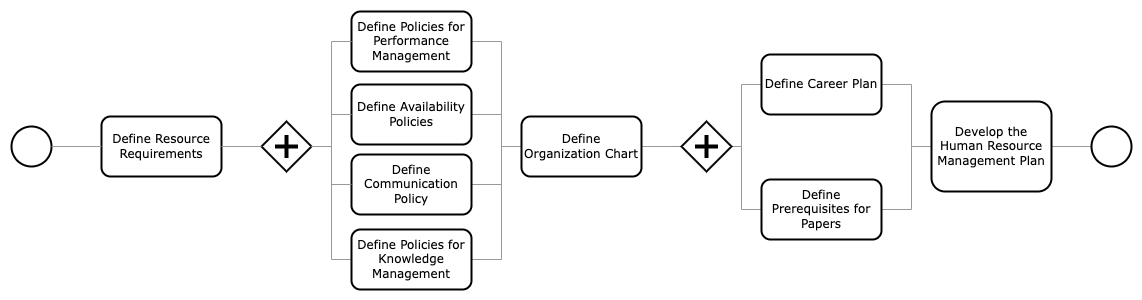

The diagram above was exported from draw.io. Its source (the exported page's mxGraphModel, read from the mxfile embedded in the PNG):
<mxGraphModel dx="1572" dy="983" grid="1" gridSize="10" guides="1" tooltips="1" connect="1" arrows="1" fold="1" page="1" pageScale="1" pageWidth="1100" pageHeight="850" background="none" math="0" shadow="0">
  <root>
    <mxCell id="0" />
    <mxCell id="1" parent="0" />
    <mxCell id="4190b08c9938ddcd-143" value="" style="strokeWidth=2;html=1;shape=mxgraph.flowchart.start_2;whiteSpace=wrap;rounded=0;shadow=0;labelBackgroundColor=none;fillColor=#ffffff;fontFamily=Verdana;fontSize=12;fontColor=#000000;align=center;" parent="1" vertex="1">
      <mxGeometry x="40" y="340" width="40" height="40" as="geometry" />
    </mxCell>
    <mxCell id="4190b08c9938ddcd-144" value="Define Resource Requirements" style="rounded=1;whiteSpace=wrap;html=1;shadow=0;labelBackgroundColor=none;strokeColor=#000000;strokeWidth=2;fillColor=#ffffff;fontFamily=Verdana;fontSize=12;fontColor=#000000;align=center;" parent="1" vertex="1">
      <mxGeometry x="130" y="330" width="120" height="60" as="geometry" />
    </mxCell>
    <mxCell id="739fed912f65f619-13" style="edgeStyle=orthogonalEdgeStyle;rounded=0;html=1;labelBackgroundColor=none;startSize=5;endArrow=none;endFill=0;endSize=5;jettySize=auto;orthogonalLoop=1;strokeColor=#999999;strokeWidth=1;fontFamily=Verdana;fontSize=12;fontColor=#000000;" parent="1" source="4190b08c9938ddcd-145" target="4190b08c9938ddcd-148" edge="1">
      <mxGeometry relative="1" as="geometry">
        <Array as="points">
          <mxPoint x="360" y="360" />
          <mxPoint x="360" y="473" />
        </Array>
      </mxGeometry>
    </mxCell>
    <mxCell id="4190b08c9938ddcd-145" value="" style="shape=mxgraph.bpmn.shape;html=1;verticalLabelPosition=bottom;labelBackgroundColor=#ffffff;verticalAlign=top;perimeter=rhombusPerimeter;background=gateway;outline=none;symbol=parallelGw;rounded=1;shadow=0;strokeColor=#000000;strokeWidth=2;fillColor=#ffffff;fontFamily=Verdana;fontSize=12;fontColor=#000000;align=center;" parent="1" vertex="1">
      <mxGeometry x="290" y="335" width="50" height="50" as="geometry" />
    </mxCell>
    <mxCell id="739fed912f65f619-14" style="edgeStyle=orthogonalEdgeStyle;rounded=0;html=1;labelBackgroundColor=none;startSize=5;endArrow=none;endFill=0;endSize=5;jettySize=auto;orthogonalLoop=1;strokeColor=#999999;strokeWidth=1;fontFamily=Verdana;fontSize=12;fontColor=#000000;" parent="1" source="4190b08c9938ddcd-146" target="4190b08c9938ddcd-150" edge="1">
      <mxGeometry relative="1" as="geometry">
        <Array as="points">
          <mxPoint x="530" y="398" />
          <mxPoint x="530" y="360" />
        </Array>
      </mxGeometry>
    </mxCell>
    <mxCell id="4190b08c9938ddcd-146" value="Define Communication Policy" style="rounded=1;whiteSpace=wrap;html=1;shadow=0;labelBackgroundColor=none;strokeColor=#000000;strokeWidth=2;fillColor=#ffffff;fontFamily=Verdana;fontSize=12;fontColor=#000000;align=center;" parent="1" vertex="1">
      <mxGeometry x="380" y="368" width="120" height="60" as="geometry" />
    </mxCell>
    <mxCell id="739fed912f65f619-15" style="edgeStyle=orthogonalEdgeStyle;rounded=0;html=1;labelBackgroundColor=none;startSize=5;endArrow=none;endFill=0;endSize=5;jettySize=auto;orthogonalLoop=1;strokeColor=#999999;strokeWidth=1;fontFamily=Verdana;fontSize=12;fontColor=#000000;" parent="1" source="4190b08c9938ddcd-147" target="4190b08c9938ddcd-150" edge="1">
      <mxGeometry relative="1" as="geometry">
        <Array as="points">
          <mxPoint x="530" y="328" />
          <mxPoint x="530" y="360" />
        </Array>
      </mxGeometry>
    </mxCell>
    <mxCell id="4190b08c9938ddcd-147" value="Define Availability Policies" style="rounded=1;whiteSpace=wrap;html=1;shadow=0;labelBackgroundColor=none;strokeColor=#000000;strokeWidth=2;fillColor=#ffffff;fontFamily=Verdana;fontSize=12;fontColor=#000000;align=center;" parent="1" vertex="1">
      <mxGeometry x="380" y="298" width="120" height="60" as="geometry" />
    </mxCell>
    <mxCell id="739fed912f65f619-2" style="edgeStyle=orthogonalEdgeStyle;rounded=0;html=1;labelBackgroundColor=none;startSize=5;endArrow=none;endFill=0;endSize=5;jettySize=auto;orthogonalLoop=1;strokeColor=#999999;strokeWidth=1;fontFamily=Verdana;fontSize=12;fontColor=#000000;" parent="1" source="4190b08c9938ddcd-148" target="4190b08c9938ddcd-150" edge="1">
      <mxGeometry relative="1" as="geometry">
        <Array as="points">
          <mxPoint x="530" y="473" />
          <mxPoint x="530" y="360" />
        </Array>
      </mxGeometry>
    </mxCell>
    <mxCell id="4190b08c9938ddcd-148" value="Define Policies for Knowledge Management" style="rounded=1;whiteSpace=wrap;html=1;shadow=0;labelBackgroundColor=none;strokeColor=#000000;strokeWidth=2;fillColor=#ffffff;fontFamily=Verdana;fontSize=12;fontColor=#000000;align=center;" parent="1" vertex="1">
      <mxGeometry x="380" y="443" width="120" height="60" as="geometry" />
    </mxCell>
    <mxCell id="739fed912f65f619-1" style="edgeStyle=orthogonalEdgeStyle;rounded=0;html=1;labelBackgroundColor=none;startSize=5;endArrow=none;endFill=0;endSize=5;jettySize=auto;orthogonalLoop=1;strokeColor=#999999;strokeWidth=1;fontFamily=Verdana;fontSize=12;fontColor=#000000;" parent="1" source="4190b08c9938ddcd-149" target="4190b08c9938ddcd-150" edge="1">
      <mxGeometry relative="1" as="geometry">
        <Array as="points">
          <mxPoint x="530" y="255" />
          <mxPoint x="530" y="360" />
        </Array>
      </mxGeometry>
    </mxCell>
    <mxCell id="4190b08c9938ddcd-149" value="Define Policies for Performance Management" style="rounded=1;whiteSpace=wrap;html=1;shadow=0;labelBackgroundColor=none;strokeColor=#000000;strokeWidth=2;fillColor=#ffffff;fontFamily=Verdana;fontSize=12;fontColor=#000000;align=center;" parent="1" vertex="1">
      <mxGeometry x="380" y="225" width="120" height="60" as="geometry" />
    </mxCell>
    <mxCell id="739fed912f65f619-6" style="edgeStyle=orthogonalEdgeStyle;rounded=0;html=1;labelBackgroundColor=none;startSize=5;endArrow=none;endFill=0;endSize=5;jettySize=auto;orthogonalLoop=1;strokeColor=#999999;strokeWidth=1;fontFamily=Verdana;fontSize=12;fontColor=#000000;" parent="1" source="4190b08c9938ddcd-150" target="4190b08c9938ddcd-151" edge="1">
      <mxGeometry relative="1" as="geometry" />
    </mxCell>
    <mxCell id="4190b08c9938ddcd-150" value="Define Organization Chart" style="rounded=1;whiteSpace=wrap;html=1;shadow=0;labelBackgroundColor=none;strokeColor=#000000;strokeWidth=2;fillColor=#ffffff;fontFamily=Verdana;fontSize=12;fontColor=#000000;align=center;" parent="1" vertex="1">
      <mxGeometry x="550" y="330" width="120" height="60" as="geometry" />
    </mxCell>
    <mxCell id="739fed912f65f619-7" style="edgeStyle=orthogonalEdgeStyle;rounded=0;html=1;labelBackgroundColor=none;startSize=5;endArrow=none;endFill=0;endSize=5;jettySize=auto;orthogonalLoop=1;strokeColor=#999999;strokeWidth=1;fontFamily=Verdana;fontSize=12;fontColor=#000000;" parent="1" source="4190b08c9938ddcd-151" target="4190b08c9938ddcd-153" edge="1">
      <mxGeometry relative="1" as="geometry">
        <Array as="points">
          <mxPoint x="770" y="360" />
          <mxPoint x="770" y="298" />
        </Array>
      </mxGeometry>
    </mxCell>
    <mxCell id="739fed912f65f619-8" style="edgeStyle=orthogonalEdgeStyle;rounded=0;html=1;labelBackgroundColor=none;startSize=5;endArrow=none;endFill=0;endSize=5;jettySize=auto;orthogonalLoop=1;strokeColor=#999999;strokeWidth=1;fontFamily=Verdana;fontSize=12;fontColor=#000000;" parent="1" source="4190b08c9938ddcd-151" target="4190b08c9938ddcd-152" edge="1">
      <mxGeometry relative="1" as="geometry">
        <Array as="points">
          <mxPoint x="770" y="360" />
          <mxPoint x="770" y="423" />
        </Array>
      </mxGeometry>
    </mxCell>
    <mxCell id="4190b08c9938ddcd-151" value="" style="shape=mxgraph.bpmn.shape;html=1;verticalLabelPosition=bottom;labelBackgroundColor=#ffffff;verticalAlign=top;perimeter=rhombusPerimeter;background=gateway;outline=none;symbol=parallelGw;rounded=1;shadow=0;strokeColor=#000000;strokeWidth=2;fillColor=#ffffff;fontFamily=Verdana;fontSize=12;fontColor=#000000;align=center;" parent="1" vertex="1">
      <mxGeometry x="710" y="335" width="50" height="50" as="geometry" />
    </mxCell>
    <mxCell id="739fed912f65f619-10" style="edgeStyle=orthogonalEdgeStyle;rounded=0;html=1;labelBackgroundColor=none;startSize=5;endArrow=none;endFill=0;endSize=5;jettySize=auto;orthogonalLoop=1;strokeColor=#999999;strokeWidth=1;fontFamily=Verdana;fontSize=12;fontColor=#000000;" parent="1" source="4190b08c9938ddcd-152" target="4190b08c9938ddcd-154" edge="1">
      <mxGeometry relative="1" as="geometry">
        <Array as="points">
          <mxPoint x="940" y="423" />
          <mxPoint x="940" y="360" />
        </Array>
      </mxGeometry>
    </mxCell>
    <mxCell id="4190b08c9938ddcd-152" value="Define Prerequisites for Papers" style="rounded=1;whiteSpace=wrap;html=1;shadow=0;labelBackgroundColor=none;strokeColor=#000000;strokeWidth=2;fillColor=#ffffff;fontFamily=Verdana;fontSize=12;fontColor=#000000;align=center;" parent="1" vertex="1">
      <mxGeometry x="790" y="393" width="120" height="60" as="geometry" />
    </mxCell>
    <mxCell id="739fed912f65f619-9" style="edgeStyle=orthogonalEdgeStyle;rounded=0;html=1;labelBackgroundColor=none;startSize=5;endArrow=none;endFill=0;endSize=5;jettySize=auto;orthogonalLoop=1;strokeColor=#999999;strokeWidth=1;fontFamily=Verdana;fontSize=12;fontColor=#000000;" parent="1" source="4190b08c9938ddcd-153" target="4190b08c9938ddcd-154" edge="1">
      <mxGeometry relative="1" as="geometry">
        <Array as="points">
          <mxPoint x="940" y="298" />
          <mxPoint x="940" y="360" />
        </Array>
      </mxGeometry>
    </mxCell>
    <mxCell id="4190b08c9938ddcd-153" value="Define Career Plan" style="rounded=1;whiteSpace=wrap;html=1;shadow=0;labelBackgroundColor=none;strokeColor=#000000;strokeWidth=2;fillColor=#ffffff;fontFamily=Verdana;fontSize=12;fontColor=#000000;align=center;" parent="1" vertex="1">
      <mxGeometry x="790" y="268" width="120" height="60" as="geometry" />
    </mxCell>
    <mxCell id="739fed912f65f619-11" style="edgeStyle=orthogonalEdgeStyle;rounded=0;html=1;labelBackgroundColor=none;startSize=5;endArrow=none;endFill=0;endSize=5;jettySize=auto;orthogonalLoop=1;strokeColor=#999999;strokeWidth=1;fontFamily=Verdana;fontSize=12;fontColor=#000000;" parent="1" source="4190b08c9938ddcd-154" target="4190b08c9938ddcd-155" edge="1">
      <mxGeometry relative="1" as="geometry" />
    </mxCell>
    <mxCell id="4190b08c9938ddcd-154" value="Develop the Human Resource Management Plan" style="rounded=1;whiteSpace=wrap;html=1;shadow=0;labelBackgroundColor=none;strokeColor=#000000;strokeWidth=2;fillColor=#ffffff;fontFamily=Verdana;fontSize=12;fontColor=#000000;align=center;" parent="1" vertex="1">
      <mxGeometry x="960" y="315" width="120" height="90" as="geometry" />
    </mxCell>
    <mxCell id="4190b08c9938ddcd-155" value="" style="strokeWidth=2;html=1;shape=mxgraph.flowchart.start_2;whiteSpace=wrap;rounded=0;shadow=0;labelBackgroundColor=none;fillColor=#ffffff;fontFamily=Verdana;fontSize=12;fontColor=#000000;align=center;" parent="1" vertex="1">
      <mxGeometry x="1120" y="340" width="40" height="40" as="geometry" />
    </mxCell>
    <mxCell id="4190b08c9938ddcd-156" style="edgeStyle=orthogonalEdgeStyle;rounded=0;html=1;labelBackgroundColor=none;startSize=5;endArrow=none;endFill=0;endSize=5;jettySize=auto;orthogonalLoop=1;strokeColor=#999999;strokeWidth=1;fontFamily=Verdana;fontSize=12;fontColor=#000000;" parent="1" source="4190b08c9938ddcd-143" target="4190b08c9938ddcd-144" edge="1">
      <mxGeometry relative="1" as="geometry" />
    </mxCell>
    <mxCell id="4190b08c9938ddcd-158" style="edgeStyle=orthogonalEdgeStyle;rounded=0;html=1;labelBackgroundColor=none;startSize=5;endArrow=none;endFill=0;endSize=5;jettySize=auto;orthogonalLoop=1;strokeColor=#999999;strokeWidth=1;fontFamily=Verdana;fontSize=12;fontColor=#000000;" parent="1" source="4190b08c9938ddcd-144" target="4190b08c9938ddcd-145" edge="1">
      <mxGeometry relative="1" as="geometry" />
    </mxCell>
    <mxCell id="4190b08c9938ddcd-160" style="edgeStyle=orthogonalEdgeStyle;rounded=0;html=1;labelBackgroundColor=none;startSize=5;endArrow=none;endFill=0;endSize=5;jettySize=auto;orthogonalLoop=1;strokeColor=#999999;strokeWidth=1;fontFamily=Verdana;fontSize=12;fontColor=#000000;" parent="1" source="4190b08c9938ddcd-145" target="4190b08c9938ddcd-147" edge="1">
      <mxGeometry relative="1" as="geometry" />
    </mxCell>
    <mxCell id="4190b08c9938ddcd-161" style="edgeStyle=orthogonalEdgeStyle;rounded=0;html=1;labelBackgroundColor=none;startSize=5;endArrow=none;endFill=0;endSize=5;jettySize=auto;orthogonalLoop=1;strokeColor=#999999;strokeWidth=1;fontFamily=Verdana;fontSize=12;fontColor=#000000;" parent="1" source="4190b08c9938ddcd-145" target="4190b08c9938ddcd-146" edge="1">
      <mxGeometry relative="1" as="geometry">
        <Array as="points">
          <mxPoint x="360" y="360" />
          <mxPoint x="360" y="398" />
        </Array>
      </mxGeometry>
    </mxCell>
    <mxCell id="4190b08c9938ddcd-162" style="edgeStyle=orthogonalEdgeStyle;rounded=0;html=1;labelBackgroundColor=none;startSize=5;endArrow=none;endFill=0;endSize=5;jettySize=auto;orthogonalLoop=1;strokeColor=#999999;strokeWidth=1;fontFamily=Verdana;fontSize=12;fontColor=#000000;" parent="1" source="4190b08c9938ddcd-145" target="4190b08c9938ddcd-149" edge="1">
      <mxGeometry relative="1" as="geometry">
        <Array as="points">
          <mxPoint x="360" y="360" />
          <mxPoint x="360" y="255" />
        </Array>
      </mxGeometry>
    </mxCell>
  </root>
</mxGraphModel>